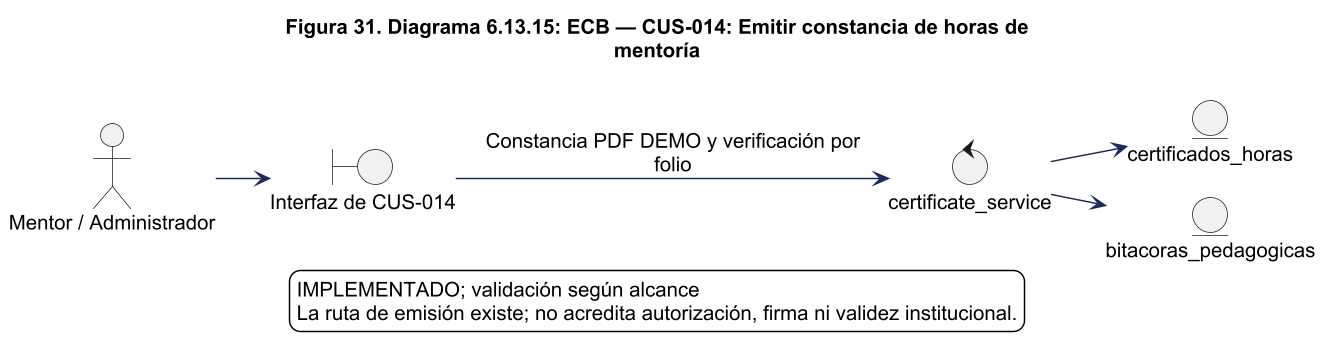

The diagram above was rendered by PlantUML. Its source (embedded in the PNG):
@startuml
!pragma layout smetana
skinparam backgroundColor white
skinparam shadowing false
skinparam defaultFontName Arial
skinparam defaultFontSize 14
skinparam ArrowColor #1C2A59
skinparam packageStyle rectangle
skinparam wrapWidth 220
skinparam maxMessageSize 260
skinparam dpi 140
title Figura 31. Diagrama 6.13.15: ECB — CUS-014: Emitir constancia de horas de\nmentoría
left to right direction
actor "Mentor / Administrador" as actor
boundary "Interfaz de CUS-014" as ui
control "certificate_service" as control
actor --> ui
ui --> control : Constancia PDF DEMO y verificación por\nfolio
entity "certificados_horas" as e0
control --> e0
entity "bitacoras_pedagogicas" as e1
control --> e1

legend bottom
IMPLEMENTADO; validación según alcance
La ruta de emisión existe; no acredita autorización, firma ni validez institucional.
endlegend

@enduml